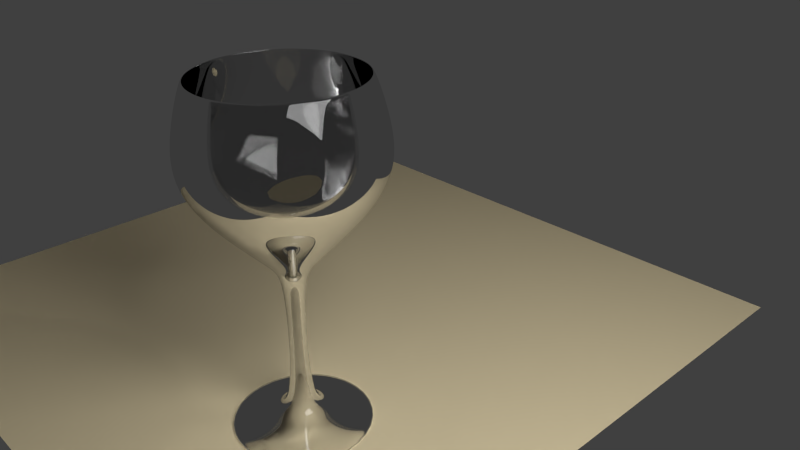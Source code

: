 # Source: GlassWine.blend  (saved by Blender 2.74.0; exported with 4.5.12 LTS)
import bpy
from mathutils import Matrix  # noqa: F401  (used for matrix-valued properties, if any)

bpy.ops.wm.read_factory_settings(use_empty=True)
scene = bpy.context.scene
scene.name = 'Scene'

# ---- collections
col_collection_1 = bpy.data.collections.new('Collection 1'); scene.collection.children.link(col_collection_1)

# ---- materials (node trees are filled in below, after node groups)
mat_material_001 = bpy.data.materials.new('Material.001')
mat_material_001.alpha_threshold = 0.0
mat_material_001.roughness = 0.5
mat_material_002 = bpy.data.materials.new('Material.002')
mat_material_002.alpha_threshold = 0.0
mat_material_002.roughness = 0.5
mat_material_005 = bpy.data.materials.new('Material.005')
mat_material_005.alpha_threshold = 0.0
mat_material_005.roughness = 0.5

# ---- material node trees
mat_material_001.use_nodes = True; mat_material_001.node_tree.nodes.clear()
_N = mat_material_001.node_tree.nodes; _L = mat_material_001.node_tree.links
n0 = _N.new('ShaderNodeOutputMaterial'); n0.name = 'Material Output'; n0.location = (300, 300)
n1 = _N.new('ShaderNodeEmission'); n1.name = 'Emission'; n1.location = (110, 300)
n1.inputs[0].default_value = (0.8, 0.8, 0.8, 1.0)
n1.inputs[1].default_value = 10.0
_L.new(n1.outputs[0], n0.inputs[0])
n0.is_active_output = True
mat_material_002.use_nodes = True; mat_material_002.node_tree.nodes.clear()
_N = mat_material_002.node_tree.nodes; _L = mat_material_002.node_tree.links
n0 = _N.new('ShaderNodeOutputMaterial'); n0.name = 'Material Output'; n0.location = (300, 300)
n1 = _N.new('ShaderNodeBsdfDiffuse'); n1.name = 'Diffuse BSDF'; n1.location = (10, 300)
n1.inputs[0].default_value = (0.6738, 0.5752, 0.3696, 1.0)
_L.new(n1.outputs[0], n0.inputs[0])
n0.is_active_output = True
mat_material_005.use_nodes = True; mat_material_005.node_tree.nodes.clear()
_N = mat_material_005.node_tree.nodes; _L = mat_material_005.node_tree.links
n0 = _N.new('ShaderNodeOutputMaterial'); n0.name = 'Material Output'; n0.location = (300, 300)
n1 = _N.new('ShaderNodeBsdfGlass'); n1.name = 'Glass BSDF'; n1.location = (100, 300)
n1.distribution = 'BECKMANN'
n1.inputs[0].default_value = (0.8, 0.8, 0.8, 1.0)
n1.inputs[2].default_value = 1.45
_L.new(n1.outputs[0], n0.inputs[0])
n0.is_active_output = True

# ---- world
world_world = bpy.data.worlds.new('World'); scene.world = world_world
world_world.color = (0.05088, 0.05088, 0.05088)
world_world.use_sun_shadow = False
world_world.sun_shadow_jitter_overblur = 0.0
world_world.cycles.sampling_method = 'MANUAL'
world_world.cycles.sample_map_resolution = 256

# ---- cameras
cam_camera = bpy.data.cameras.new('Camera')
cam_camera.clip_end = 100.0
cam_camera.lens = 35.0
cam_camera.sensor_width = 32.0
cam_camera.sensor_height = 18.0
cam_camera.ortho_scale = 7.314
cam_camera.dof.focus_distance = 0.0

# ---- lights
light_lamp = bpy.data.lights.new('Lamp', 'POINT')
light_lamp.transmission_factor = 0.0
light_lamp.cutoff_distance = 30.0
light_lamp.energy = 100.0
light_lamp.shadow_buffer_clip_start = 1.001
light_lamp.shadow_soft_size = 0.1
light_lamp.shadow_maximum_resolution = 0.006
light_lamp.use_absolute_resolution = True
light_lamp.cycles.use_multiple_importance_sampling = False

# ---- meshes
me_plane_002 = bpy.data.meshes.new('Plane.002')
me_plane_002.from_pydata([(-1.0, -1.0, 0.0), (1.0, -1.0, 0.0), (-1.0, 1.0, 0.0), (1.0, 1.0, 0.0)], [], [(0, 1, 3, 2)])
me_plane_002.materials.append(mat_material_001)
me_plane_002.use_remesh_preserve_volume = False
me_plane_002.use_remesh_preserve_attributes = False
me_plane_002.use_mirror_vertex_groups = False
me_plane_002.update()
me_plane_001 = bpy.data.meshes.new('Plane.001')
me_plane_001.from_pydata([(-1.0, -1.0, 0.0), (1.0, -1.0, 0.0), (-1.0, 1.0, 0.0), (1.0, 1.0, 0.0)], [], [(0, 1, 3, 2)])
me_plane_001.materials.append(mat_material_002)
me_plane_001.use_remesh_preserve_volume = False
me_plane_001.use_remesh_preserve_attributes = False
me_plane_001.use_mirror_vertex_groups = False
me_plane_001.update()
me_plane = bpy.data.meshes.new('Plane')
me_plane.from_pydata([], [], [])
me_plane.use_remesh_preserve_volume = False
me_plane.use_remesh_preserve_attributes = False
me_plane.use_mirror_vertex_groups = False
me_plane.update()
me_cylinder_001 = bpy.data.meshes.new('Cylinder.001')
me_cylinder_001.from_pydata([(9.381e-08, 0.21, -1.0), (1.306e-08, 0.89, 1.0), (0.04097, 0.206, -1.0), (0.1736, 0.8729, 1.0), (0.08036, 0.194, -1.0), (0.3406, 0.8223, 1.0), (0.1167, 0.1746, -1.0), (0.4945, 0.74, 1.0), (0.1485, 0.1485, -1.0), (0.6293, 0.6293, 1.0), (0.1746, 0.1167, -1.0), (0.74, 0.4945, 1.0), (0.194, 0.08036, -1.0), (0.8223, 0.3406, 1.0), (0.206, 0.04097, -1.0), (0.8729, 0.1736, 1.0), (0.21, 2.41e-07, -1.0), (0.89, 9.854e-08, 1.0), (0.206, -0.04097, -1.0), (0.8729, -0.1736, 1.0), (0.194, -0.08036, -1.0), (0.8223, -0.3406, 1.0), (0.1746, -0.1167, -1.0), (0.74, -0.4945, 1.0), (0.1485, -0.1485, -1.0), (0.6293, -0.6293, 1.0), (0.1167, -0.1746, -1.0), (0.4945, -0.74, 1.0), (0.08036, -0.194, -1.0), (0.3406, -0.8223, 1.0), (0.04097, -0.206, -1.0), (0.1736, -0.8729, 1.0), (2.538e-08, -0.21, -1.0), (-2.769e-07, -0.89, 1.0), (-0.04097, -0.206, -1.0), (-0.1736, -0.8729, 1.0), (-0.08036, -0.194, -1.0), (-0.3406, -0.8223, 1.0), (-0.1167, -0.1746, -1.0), (-0.4945, -0.74, 1.0), (-0.1485, -0.1485, -1.0), (-0.6293, -0.6293, 1.0), (-0.1746, -0.1167, -1.0), (-0.74, -0.4945, 1.0), (-0.194, -0.08036, -1.0), (-0.8223, -0.3406, 1.0), (-0.206, -0.04097, -1.0), (-0.8729, -0.1736, 1.0), (-0.21, 4.279e-07, -1.0), (-0.89, 8.907e-07, 1.0), (-0.206, 0.04097, -1.0), (-0.8729, 0.1736, 1.0), (-0.194, 0.08036, -1.0), (-0.8223, 0.3406, 1.0), (-0.1746, 0.1167, -1.0), (-0.74, 0.4945, 1.0), (-0.1485, 0.1485, -1.0), (-0.6293, 0.6293, 1.0), (-0.1167, 0.1746, -1.0), (-0.4945, 0.74, 1.0), (-0.08036, 0.194, -1.0), (-0.3406, 0.8223, 1.0), (-0.04097, 0.206, -1.0), (-0.1736, 0.8729, 1.0), (3.444e-08, 0.71, -0.5), (-1.033e-08, 1.087, 0.0), (-5.106e-09, 1.043, 0.5), (0.2035, 1.023, 0.5), (0.2121, 1.066, 0.0), (0.1385, 0.6964, -0.5), (0.3991, 0.9636, 0.5), (0.416, 1.004, 0.0), (0.2717, 0.656, -0.5), (0.5795, 0.8672, 0.5), (0.6039, 0.9038, 0.0), (0.3945, 0.5903, -0.5), (0.7375, 0.7375, 0.5), (0.7686, 0.7686, 0.0), (0.502, 0.502, -0.5), (0.8672, 0.5795, 0.5), (0.9038, 0.6039, 0.0), (0.5903, 0.3945, -0.5), (0.9636, 0.3991, 0.5), (1.004, 0.416, 0.0), (0.656, 0.2717, -0.5), (1.023, 0.2035, 0.5), (1.066, 0.2121, 0.0), (0.6964, 0.1385, -0.5), (1.043, 6.649e-08, 0.5), (1.087, 5.727e-08, 0.0), (0.71, 1.362e-07, -0.5), (1.023, -0.2035, 0.5), (1.066, -0.2121, 0.0), (0.6964, -0.1385, -0.5), (0.9636, -0.3991, 0.5), (1.004, -0.416, 0.0), (0.656, -0.2717, -0.5), (0.8672, -0.5795, 0.5), (0.9038, -0.6039, 0.0), (0.5903, -0.3945, -0.5), (0.7375, -0.7375, 0.5), (0.7686, -0.7686, 0.0), (0.502, -0.502, -0.5), (0.5795, -0.8672, 0.5), (0.6039, -0.9038, 0.0), (0.3945, -0.5903, -0.5), (0.3991, -0.9636, 0.5), (0.416, -1.004, 0.0), (0.2717, -0.656, -0.5), (0.2035, -1.023, 0.5), (0.2121, -1.066, 0.0), (0.1385, -0.6964, -0.5), (-3.45e-07, -1.043, 0.5), (-3.645e-07, -1.087, 0.0), (-1.969e-07, -0.71, -0.5), (-0.2035, -1.023, 0.5), (-0.2121, -1.066, 0.0), (-0.1385, -0.6964, -0.5), (-0.3991, -0.9636, 0.5), (-0.416, -1.004, 0.0), (-0.2717, -0.656, -0.5), (-0.5795, -0.8672, 0.5), (-0.6039, -0.9038, 0.0), (-0.3945, -0.5903, -0.5), (-0.7375, -0.7375, 0.5), (-0.7686, -0.7686, 0.0), (-0.502, -0.502, -0.5), (-0.8672, -0.5795, 0.5), (-0.9038, -0.6039, 0.0), (-0.5903, -0.3945, -0.5), (-0.9636, -0.3991, 0.5), (-1.004, -0.416, 0.0), (-0.656, -0.2717, -0.5), (-1.023, -0.2035, 0.5), (-1.066, -0.2121, 0.0), (-0.6964, -0.1385, -0.5), (-1.043, 9.949e-07, 0.5), (-1.087, 1.025e-06, 0.0), (-0.71, 7.682e-07, -0.5), (-1.023, 0.2035, 0.5), (-1.066, 0.2121, 0.0), (-0.6964, 0.1385, -0.5), (-0.9636, 0.3991, 0.5), (-1.004, 0.416, 0.0), (-0.656, 0.2717, -0.5), (-0.8672, 0.5795, 0.5), (-0.9038, 0.6039, 0.0), (-0.5903, 0.3945, -0.5), (-0.7375, 0.7375, 0.5), (-0.7686, 0.7686, 0.0), (-0.502, 0.502, -0.5), (-0.5795, 0.8672, 0.5), (-0.6039, 0.9038, 0.0), (-0.3945, 0.5903, -0.5), (-0.3991, 0.9636, 0.5), (-0.416, 1.004, 0.0), (-0.2717, 0.656, -0.5), (-0.2035, 1.023, 0.5), (-0.2121, 1.066, 0.0), (-0.1385, 0.6964, -0.5), (9.634e-08, 0.1997, -0.9019), (1.956e-08, 0.8463, 1.0), (0.03896, 0.1959, -0.9019), (0.1651, 0.8301, 1.0), (0.07642, 0.1845, -0.9019), (0.3239, 0.7819, 1.0), (0.1109, 0.166, -0.9019), (0.4702, 0.7037, 1.0), (0.1412, 0.1412, -0.9019), (0.5985, 0.5985, 1.0), (0.166, 0.1109, -0.9019), (0.7037, 0.4702, 1.0), (0.1845, 0.07642, -0.9019), (0.7819, 0.3239, 1.0), (0.1959, 0.03896, -0.9019), (0.8301, 0.1651, 1.0), (0.1997, 2.438e-07, -0.9019), (0.8463, 1.083e-07, 1.0), (0.1959, -0.03896, -0.9019), (0.8301, -0.1651, 1.0), (0.1845, -0.07642, -0.9019), (0.7819, -0.3239, 1.0), (0.166, -0.1109, -0.9019), (0.7037, -0.4702, 1.0), (0.1412, -0.1412, -0.9019), (0.5985, -0.5985, 1.0), (0.1109, -0.166, -0.9019), (0.4702, -0.7037, 1.0), (0.07642, -0.1845, -0.9019), (0.3239, -0.7819, 1.0), (0.03896, -0.1959, -0.9019), (0.1651, -0.8301, 1.0), (3.127e-08, -0.1997, -0.9019), (-2.562e-07, -0.8463, 1.0), (-0.03896, -0.1959, -0.9019), (-0.1651, -0.8301, 1.0), (-0.07642, -0.1845, -0.9019), (-0.3239, -0.7819, 1.0), (-0.1109, -0.166, -0.9019), (-0.4702, -0.7037, 1.0), (-0.1412, -0.1412, -0.9019), (-0.5985, -0.5985, 1.0), (-0.166, -0.1109, -0.9019), (-0.7037, -0.4702, 1.0), (-0.1845, -0.07642, -0.9019), (-0.7819, -0.3239, 1.0), (-0.1959, -0.03896, -0.9019), (-0.8301, -0.1651, 1.0), (-0.1997, 4.215e-07, -0.9019), (-0.8463, 8.616e-07, 1.0), (-0.1959, 0.03896, -0.9019), (-0.8301, 0.1651, 1.0), (-0.1845, 0.07642, -0.9019), (-0.7819, 0.3239, 1.0), (-0.166, 0.1109, -0.9019), (-0.7037, 0.4702, 1.0), (-0.1412, 0.1412, -0.9019), (-0.5985, 0.5985, 1.0), (-0.1109, 0.166, -0.9019), (-0.4702, 0.7037, 1.0), (-0.07642, 0.1845, -0.9019), (-0.3239, 0.7819, 1.0), (-0.03896, 0.1959, -0.9019), (-0.1651, 0.8301, 1.0), (3.988e-08, 0.6752, -0.4264), (-2.688e-09, 1.034, 0.04906), (2.28e-09, 0.9918, 0.5245), (0.1935, 0.9728, 0.5245), (0.2017, 1.014, 0.04906), (0.1317, 0.6622, -0.4264), (0.3796, 0.9163, 0.5245), (0.3956, 0.955, 0.04906), (0.2584, 0.6238, -0.4264), (0.551, 0.8247, 0.5245), (0.5743, 0.8595, 0.04906), (0.3751, 0.5614, -0.4264), (0.7013, 0.7013, 0.5245), (0.7309, 0.7309, 0.04906), (0.4774, 0.4774, -0.4264), (0.8247, 0.551, 0.5245), (0.8595, 0.5743, 0.04906), (0.5614, 0.3751, -0.4264), (0.9163, 0.3796, 0.5245), (0.955, 0.3956, 0.04906), (0.6238, 0.2584, -0.4264), (0.9728, 0.1935, 0.5245), (1.014, 0.2017, 0.04906), (0.6622, 0.1317, -0.4264), (0.9918, 7.783e-08, 0.5245), (1.034, 6.906e-08, 0.04906), (0.6752, 1.442e-07, -0.4264), (0.9728, -0.1935, 0.5245), (1.014, -0.2017, 0.04906), (0.6622, -0.1317, -0.4264), (0.9163, -0.3796, 0.5245), (0.955, -0.3956, 0.04906), (0.6238, -0.2584, -0.4264), (0.8247, -0.551, 0.5245), (0.8595, -0.5743, 0.04906), (0.5614, -0.3751, -0.4264), (0.7013, -0.7013, 0.5245), (0.7309, -0.7309, 0.04906), (0.4774, -0.4774, -0.4264), (0.551, -0.8247, 0.5245), (0.5743, -0.8595, 0.04906), (0.3751, -0.5614, -0.4264), (0.3796, -0.9163, 0.5245), (0.3956, -0.955, 0.04906), (0.2584, -0.6238, -0.4264), (0.1935, -0.9728, 0.5245), (0.2017, -1.014, 0.04906), (0.1317, -0.6622, -0.4264), (-3.209e-07, -0.9918, 0.5245), (-3.395e-07, -1.034, 0.04906), (-1.801e-07, -0.6752, -0.4264), (-0.1935, -0.9728, 0.5245), (-0.2017, -1.014, 0.04906), (-0.1317, -0.6622, -0.4264), (-0.3796, -0.9163, 0.5245), (-0.3956, -0.955, 0.04906), (-0.2584, -0.6238, -0.4264), (-0.551, -0.8247, 0.5245), (-0.5743, -0.8595, 0.04906), (-0.3751, -0.5614, -0.4264), (-0.7013, -0.7013, 0.5245), (-0.7309, -0.7309, 0.04906), (-0.4774, -0.4774, -0.4264), (-0.8247, -0.551, 0.5245), (-0.8595, -0.5743, 0.04906), (-0.5614, -0.3751, -0.4264), (-0.9163, -0.3796, 0.5245), (-0.955, -0.3956, 0.04906), (-0.6238, -0.2584, -0.4264), (-0.9728, -0.1935, 0.5245), (-1.014, -0.2017, 0.04906), (-0.6622, -0.1317, -0.4264), (-0.9918, 9.607e-07, 0.5245), (-1.034, 9.891e-07, 0.04906), (-0.6752, 7.451e-07, -0.4264), (-0.9728, 0.1935, 0.5245), (-1.014, 0.2017, 0.04906), (-0.6622, 0.1317, -0.4264), (-0.9163, 0.3796, 0.5245), (-0.955, 0.3956, 0.04906), (-0.6238, 0.2584, -0.4264), (-0.8247, 0.551, 0.5245), (-0.8595, 0.5743, 0.04906), (-0.5614, 0.3751, -0.4264), (-0.7013, 0.7013, 0.5245), (-0.7309, 0.7309, 0.04906), (-0.4774, 0.4774, -0.4264), (-0.551, 0.8247, 0.5245), (-0.5743, 0.8595, 0.04906), (-0.3751, 0.5614, -0.4264), (-0.3796, 0.9163, 0.5245), (-0.3956, 0.955, 0.04906), (-0.2584, 0.6238, -0.4264), (-0.1935, 0.9728, 0.5245), (-0.2017, 1.014, 0.04906), (-0.1317, 0.6622, -0.4264), (1.101e-07, 0.09072, -1.183), (0.0177, 0.08898, -1.183), (0.03472, 0.08381, -1.183), (0.0504, 0.07543, -1.183), (0.06415, 0.06415, -1.183), (0.07543, 0.0504, -1.183), (0.08381, 0.03472, -1.183), (0.08898, 0.0177, -1.183), (0.09072, 2.67e-07, -1.183), (0.08898, -0.0177, -1.183), (0.08381, -0.03472, -1.183), (0.07543, -0.0504, -1.183), (0.06415, -0.06415, -1.183), (0.0504, -0.07543, -1.183), (0.03472, -0.08381, -1.183), (0.0177, -0.08898, -1.183), (8.053e-08, -0.09072, -1.183), (-0.0177, -0.08898, -1.183), (-0.03472, -0.08381, -1.183), (-0.0504, -0.07543, -1.183), (-0.06415, -0.06415, -1.183), (-0.07543, -0.0504, -1.183), (-0.08381, -0.03472, -1.183), (-0.08898, -0.0177, -1.183), (-0.09072, 3.478e-07, -1.183), (-0.08898, 0.0177, -1.183), (-0.08381, 0.03472, -1.183), (-0.07543, 0.0504, -1.183), (-0.06415, 0.06415, -1.183), (-0.0504, 0.07543, -1.183), (-0.03472, 0.08381, -1.183), (-0.0177, 0.08898, -1.183), (1.101e-07, 0.09072, -2.683), (0.0177, 0.08898, -2.683), (0.03472, 0.08381, -2.683), (0.0504, 0.07543, -2.683), (0.06415, 0.06415, -2.683), (0.07543, 0.0504, -2.683), (0.08381, 0.03472, -2.683), (0.08898, 0.0177, -2.683), (0.09072, 2.67e-07, -2.683), (0.08898, -0.0177, -2.683), (0.08381, -0.03472, -2.683), (0.07543, -0.0504, -2.683), (0.06415, -0.06415, -2.683), (0.0504, -0.07543, -2.683), (0.03472, -0.08381, -2.683), (0.0177, -0.08898, -2.683), (8.053e-08, -0.09072, -2.683), (-0.0177, -0.08898, -2.683), (-0.03472, -0.08381, -2.683), (-0.0504, -0.07543, -2.683), (-0.06415, -0.06415, -2.683), (-0.07543, -0.0504, -2.683), (-0.08381, -0.03472, -2.683), (-0.08898, -0.0177, -2.683), (-0.09072, 3.478e-07, -2.683), (-0.08898, 0.0177, -2.683), (-0.08381, 0.03472, -2.683), (-0.07543, 0.0504, -2.683), (-0.06415, 0.06415, -2.683), (-0.0504, 0.07543, -2.683), (-0.03472, 0.08381, -2.683), (-0.0177, 0.08898, -2.683), (1.13e-07, 0.3103, -2.783), (0.06053, 0.3043, -2.783), (0.1187, 0.2866, -2.783), (0.1724, 0.258, -2.783), (0.2194, 0.2194, -2.783), (0.258, 0.1724, -2.783), (0.2866, 0.1187, -2.783), (0.3043, 0.06053, -2.783), (0.3103, 2.236e-07, -2.783), (0.3043, -0.06053, -2.783), (0.2866, -0.1187, -2.783), (0.258, -0.1724, -2.783), (0.2194, -0.2194, -2.783), (0.1724, -0.258, -2.783), (0.1187, -0.2866, -2.783), (0.06053, -0.3043, -2.783), (1.186e-08, -0.3103, -2.783), (-0.06053, -0.3043, -2.783), (-0.1187, -0.2866, -2.783), (-0.1724, -0.258, -2.783), (-0.2194, -0.2194, -2.783), (-0.258, -0.1724, -2.783), (-0.2866, -0.1187, -2.783), (-0.3043, -0.06053, -2.783), (-0.3103, 4.998e-07, -2.783), (-0.3043, 0.06053, -2.783), (-0.2866, 0.1187, -2.783), (-0.258, 0.1724, -2.783), (-0.2194, 0.2194, -2.783), (-0.1724, 0.258, -2.783), (-0.1187, 0.2866, -2.783), (-0.06053, 0.3043, -2.783), (9.515e-08, 0.8067, -2.883), (0.1574, 0.7912, -2.883), (0.3087, 0.7453, -2.883), (0.4482, 0.6707, -2.883), (0.5704, 0.5704, -2.883), (0.6707, 0.4482, -2.883), (0.7453, 0.3087, -2.883), (0.7912, 0.1574, -2.883), (0.8067, 1.254e-07, -2.883), (0.7912, -0.1574, -2.883), (0.7453, -0.3087, -2.883), (0.6707, -0.4482, -2.883), (0.5704, -0.5704, -2.883), (0.4482, -0.6707, -2.883), (0.3087, -0.7453, -2.883), (0.1574, -0.7912, -2.883), (-1.677e-07, -0.8067, -2.883), (-0.1574, -0.7912, -2.883), (-0.3087, -0.7453, -2.883), (-0.4482, -0.6707, -2.883), (-0.5704, -0.5704, -2.883), (-0.6707, -0.4482, -2.883), (-0.7453, -0.3087, -2.883), (-0.7912, -0.1574, -2.883), (-0.8067, 8.434e-07, -2.883), (-0.7912, 0.1574, -2.883), (-0.7453, 0.3087, -2.883), (-0.6707, 0.4482, -2.883), (-0.5704, 0.5704, -2.883), (-0.4482, 0.6707, -2.883), (-0.3087, 0.7453, -2.883), (-0.1574, 0.7912, -2.883), (9.515e-08, 0.8067, -2.983), (0.1574, 0.7912, -2.983), (0.3087, 0.7453, -2.983), (0.4482, 0.6707, -2.983), (0.5704, 0.5704, -2.983), (0.6707, 0.4482, -2.983), (0.7453, 0.3087, -2.983), (0.7912, 0.1574, -2.983), (0.8067, 1.254e-07, -2.983), (0.7912, -0.1574, -2.983), (0.7453, -0.3087, -2.983), (0.6707, -0.4482, -2.983), (0.5704, -0.5704, -2.983), (0.4482, -0.6707, -2.983), (0.3087, -0.7453, -2.983), (0.1574, -0.7912, -2.983), (-1.677e-07, -0.8067, -2.983), (-0.1574, -0.7912, -2.983), (-0.3087, -0.7453, -2.983), (-0.4482, -0.6707, -2.983), (-0.5704, -0.5704, -2.983), (-0.6707, -0.4482, -2.983), (-0.7453, -0.3087, -2.983), (-0.7912, -0.1574, -2.983), (-0.8067, 8.434e-07, -2.983), (-0.7912, 0.1574, -2.983), (-0.7453, 0.3087, -2.983), (-0.6707, 0.4482, -2.983), (-0.5704, 0.5704, -2.983), (-0.4482, 0.6707, -2.983), (-0.3087, 0.7453, -2.983), (-0.1574, 0.7912, -2.983)], [], [(66, 67, 3, 1), (67, 70, 5, 3), (70, 73, 7, 5), (73, 76, 9, 7), (76, 79, 11, 9), (79, 82, 13, 11), (82, 85, 15, 13), (85, 88, 17, 15), (88, 91, 19, 17), (91, 94, 21, 19), (94, 97, 23, 21), (97, 100, 25, 23), (100, 103, 27, 25), (103, 106, 29, 27), (106, 109, 31, 29), (109, 112, 33, 31), (112, 115, 35, 33), (115, 118, 37, 35), (118, 121, 39, 37), (121, 124, 41, 39), (124, 127, 43, 41), (127, 130, 45, 43), (130, 133, 47, 45), (133, 136, 49, 47), (136, 139, 51, 49), (139, 142, 53, 51), (142, 145, 55, 53), (145, 148, 57, 55), (148, 151, 59, 57), (151, 154, 61, 59), (345, 344, 376, 377), (157, 66, 1, 63), (154, 157, 63, 61), (0, 62, 351, 320), (60, 62, 159, 156), (156, 159, 158, 155), (155, 158, 157, 154), (62, 0, 64, 159), (159, 64, 65, 158), (158, 65, 66, 157), (58, 60, 156, 153), (153, 156, 155, 152), (152, 155, 154, 151), (56, 58, 153, 150), (150, 153, 152, 149), (149, 152, 151, 148), (54, 56, 150, 147), (147, 150, 149, 146), (146, 149, 148, 145), (52, 54, 147, 144), (144, 147, 146, 143), (143, 146, 145, 142), (50, 52, 144, 141), (141, 144, 143, 140), (140, 143, 142, 139), (48, 50, 141, 138), (138, 141, 140, 137), (137, 140, 139, 136), (46, 48, 138, 135), (135, 138, 137, 134), (134, 137, 136, 133), (44, 46, 135, 132), (132, 135, 134, 131), (131, 134, 133, 130), (42, 44, 132, 129), (129, 132, 131, 128), (128, 131, 130, 127), (40, 42, 129, 126), (126, 129, 128, 125), (125, 128, 127, 124), (38, 40, 126, 123), (123, 126, 125, 122), (122, 125, 124, 121), (36, 38, 123, 120), (120, 123, 122, 119), (119, 122, 121, 118), (34, 36, 120, 117), (117, 120, 119, 116), (116, 119, 118, 115), (32, 34, 117, 114), (114, 117, 116, 113), (113, 116, 115, 112), (30, 32, 114, 111), (111, 114, 113, 110), (110, 113, 112, 109), (28, 30, 111, 108), (108, 111, 110, 107), (107, 110, 109, 106), (26, 28, 108, 105), (105, 108, 107, 104), (104, 107, 106, 103), (24, 26, 105, 102), (102, 105, 104, 101), (101, 104, 103, 100), (22, 24, 102, 99), (99, 102, 101, 98), (98, 101, 100, 97), (20, 22, 99, 96), (96, 99, 98, 95), (95, 98, 97, 94), (18, 20, 96, 93), (93, 96, 95, 92), (92, 95, 94, 91), (16, 18, 93, 90), (90, 93, 92, 89), (89, 92, 91, 88), (14, 16, 90, 87), (87, 90, 89, 86), (86, 89, 88, 85), (12, 14, 87, 84), (84, 87, 86, 83), (83, 86, 85, 82), (10, 12, 84, 81), (81, 84, 83, 80), (80, 83, 82, 79), (8, 10, 81, 78), (78, 81, 80, 77), (77, 80, 79, 76), (6, 8, 78, 75), (75, 78, 77, 74), (74, 77, 76, 73), (4, 6, 75, 72), (72, 75, 74, 71), (71, 74, 73, 70), (2, 4, 72, 69), (69, 72, 71, 68), (68, 71, 70, 67), (0, 2, 69, 64), (64, 69, 68, 65), (65, 68, 67, 66), (226, 161, 163, 227), (227, 163, 165, 230), (230, 165, 167, 233), (233, 167, 169, 236), (236, 169, 171, 239), (239, 171, 173, 242), (242, 173, 175, 245), (245, 175, 177, 248), (248, 177, 179, 251), (251, 179, 181, 254), (254, 181, 183, 257), (257, 183, 185, 260), (260, 185, 187, 263), (263, 187, 189, 266), (266, 189, 191, 269), (269, 191, 193, 272), (272, 193, 195, 275), (275, 195, 197, 278), (278, 197, 199, 281), (281, 199, 201, 284), (284, 201, 203, 287), (287, 203, 205, 290), (290, 205, 207, 293), (293, 207, 209, 296), (296, 209, 211, 299), (299, 211, 213, 302), (302, 213, 215, 305), (305, 215, 217, 308), (308, 217, 219, 311), (311, 219, 221, 314), (42, 40, 340, 341), (317, 223, 161, 226), (314, 221, 223, 317), (160, 162, 164, 166, 168, 170, 172, 174, 176, 178, 180, 182, 184, 186, 188, 190, 192, 194, 196, 198, 200, 202, 204, 206, 208, 210, 212, 214, 216, 218, 220, 222), (220, 316, 319, 222), (316, 315, 318, 319), (315, 314, 317, 318), (222, 319, 224, 160), (319, 318, 225, 224), (318, 317, 226, 225), (218, 313, 316, 220), (313, 312, 315, 316), (312, 311, 314, 315), (216, 310, 313, 218), (310, 309, 312, 313), (309, 308, 311, 312), (214, 307, 310, 216), (307, 306, 309, 310), (306, 305, 308, 309), (212, 304, 307, 214), (304, 303, 306, 307), (303, 302, 305, 306), (210, 301, 304, 212), (301, 300, 303, 304), (300, 299, 302, 303), (208, 298, 301, 210), (298, 297, 300, 301), (297, 296, 299, 300), (206, 295, 298, 208), (295, 294, 297, 298), (294, 293, 296, 297), (204, 292, 295, 206), (292, 291, 294, 295), (291, 290, 293, 294), (202, 289, 292, 204), (289, 288, 291, 292), (288, 287, 290, 291), (200, 286, 289, 202), (286, 285, 288, 289), (285, 284, 287, 288), (198, 283, 286, 200), (283, 282, 285, 286), (282, 281, 284, 285), (196, 280, 283, 198), (280, 279, 282, 283), (279, 278, 281, 282), (194, 277, 280, 196), (277, 276, 279, 280), (276, 275, 278, 279), (192, 274, 277, 194), (274, 273, 276, 277), (273, 272, 275, 276), (190, 271, 274, 192), (271, 270, 273, 274), (270, 269, 272, 273), (188, 268, 271, 190), (268, 267, 270, 271), (267, 266, 269, 270), (186, 265, 268, 188), (265, 264, 267, 268), (264, 263, 266, 267), (184, 262, 265, 186), (262, 261, 264, 265), (261, 260, 263, 264), (182, 259, 262, 184), (259, 258, 261, 262), (258, 257, 260, 261), (180, 256, 259, 182), (256, 255, 258, 259), (255, 254, 257, 258), (178, 253, 256, 180), (253, 252, 255, 256), (252, 251, 254, 255), (176, 250, 253, 178), (250, 249, 252, 253), (249, 248, 251, 252), (174, 247, 250, 176), (247, 246, 249, 250), (246, 245, 248, 249), (172, 244, 247, 174), (244, 243, 246, 247), (243, 242, 245, 246), (170, 241, 244, 172), (241, 240, 243, 244), (240, 239, 242, 243), (168, 238, 241, 170), (238, 237, 240, 241), (237, 236, 239, 240), (166, 235, 238, 168), (235, 234, 237, 238), (234, 233, 236, 237), (164, 232, 235, 166), (232, 231, 234, 235), (231, 230, 233, 234), (162, 229, 232, 164), (229, 228, 231, 232), (228, 227, 230, 231), (160, 224, 229, 162), (224, 225, 228, 229), (225, 226, 227, 228), (20, 18, 329, 330), (48, 46, 343, 344), (4, 2, 321, 322), (26, 24, 332, 333), (54, 52, 346, 347), (10, 8, 324, 325), (32, 30, 335, 336), (60, 58, 349, 350), (38, 36, 338, 339), (2, 0, 320, 321), (16, 14, 327, 328), (44, 42, 341, 342), (22, 20, 330, 331), (50, 48, 344, 345), (6, 4, 322, 323), (28, 26, 333, 334), (56, 54, 347, 348), (34, 32, 336, 337), (12, 10, 325, 326), (62, 60, 350, 351), (40, 38, 339, 340), (18, 16, 328, 329), (46, 44, 342, 343), (24, 22, 331, 332), (52, 50, 345, 346), (8, 6, 323, 324), (30, 28, 334, 335), (58, 56, 348, 349), (36, 34, 337, 338), (14, 12, 326, 327), (379, 378, 410, 411), (323, 322, 354, 355), (334, 333, 365, 366), (343, 342, 374, 375), (321, 320, 352, 353), (332, 331, 363, 364), (320, 351, 383, 352), (341, 340, 372, 373), (330, 329, 361, 362), (350, 349, 381, 382), (339, 338, 370, 371), (328, 327, 359, 360), (348, 347, 379, 380), (337, 336, 368, 369), (326, 325, 357, 358), (346, 345, 377, 378), (324, 323, 355, 356), (335, 334, 366, 367), (344, 343, 375, 376), (322, 321, 353, 354), (333, 332, 364, 365), (342, 341, 373, 374), (331, 330, 362, 363), (351, 350, 382, 383), (340, 339, 371, 372), (329, 328, 360, 361), (349, 348, 380, 381), (338, 337, 369, 370), (327, 326, 358, 359), (347, 346, 378, 379), (325, 324, 356, 357), (336, 335, 367, 368), (413, 412, 444, 445), (357, 356, 388, 389), (368, 367, 399, 400), (377, 376, 408, 409), (355, 354, 386, 387), (366, 365, 397, 398), (375, 374, 406, 407), (353, 352, 384, 385), (364, 363, 395, 396), (352, 383, 415, 384), (373, 372, 404, 405), (362, 361, 393, 394), (382, 381, 413, 414), (371, 370, 402, 403), (360, 359, 391, 392), (380, 379, 411, 412), (369, 368, 400, 401), (358, 357, 389, 390), (378, 377, 409, 410), (356, 355, 387, 388), (367, 366, 398, 399), (376, 375, 407, 408), (354, 353, 385, 386), (365, 364, 396, 397), (374, 373, 405, 406), (363, 362, 394, 395), (383, 382, 414, 415), (372, 371, 403, 404), (361, 360, 392, 393), (381, 380, 412, 413), (370, 369, 401, 402), (359, 358, 390, 391), (447, 446, 478, 479), (402, 401, 433, 434), (391, 390, 422, 423), (411, 410, 442, 443), (389, 388, 420, 421), (400, 399, 431, 432), (409, 408, 440, 441), (387, 386, 418, 419), (398, 397, 429, 430), (407, 406, 438, 439), (385, 384, 416, 417), (396, 395, 427, 428), (384, 415, 447, 416), (405, 404, 436, 437), (394, 393, 425, 426), (414, 413, 445, 446), (403, 402, 434, 435), (392, 391, 423, 424), (412, 411, 443, 444), (401, 400, 432, 433), (390, 389, 421, 422), (410, 409, 441, 442), (388, 387, 419, 420), (399, 398, 430, 431), (408, 407, 439, 440), (386, 385, 417, 418), (397, 396, 428, 429), (406, 405, 437, 438), (395, 394, 426, 427), (415, 414, 446, 447), (404, 403, 435, 436), (393, 392, 424, 425), (448, 479, 478, 477, 476, 475, 474, 473, 472, 471, 470, 469, 468, 467, 466, 465, 464, 463, 462, 461, 460, 459, 458, 457, 456, 455, 454, 453, 452, 451, 450, 449), (436, 435, 467, 468), (425, 424, 456, 457), (445, 444, 476, 477), (434, 433, 465, 466), (423, 422, 454, 455), (443, 442, 474, 475), (421, 420, 452, 453), (432, 431, 463, 464), (441, 440, 472, 473), (419, 418, 450, 451), (430, 429, 461, 462), (439, 438, 470, 471), (417, 416, 448, 449), (428, 427, 459, 460), (416, 447, 479, 448), (437, 436, 468, 469), (426, 425, 457, 458), (446, 445, 477, 478), (435, 434, 466, 467), (424, 423, 455, 456), (444, 443, 475, 476), (433, 432, 464, 465), (422, 421, 453, 454), (442, 441, 473, 474), (420, 419, 451, 452), (431, 430, 462, 463), (440, 439, 471, 472), (418, 417, 449, 450), (429, 428, 460, 461), (438, 437, 469, 470), (427, 426, 458, 459), (39, 41, 201, 199), (41, 43, 203, 201), (43, 45, 205, 203), (37, 39, 199, 197), (35, 37, 197, 195), (33, 35, 195, 193), (31, 33, 193, 191), (29, 31, 191, 189), (27, 29, 189, 187), (25, 27, 187, 185), (23, 25, 185, 183), (21, 23, 183, 181), (19, 21, 181, 179), (15, 17, 177, 175), (17, 19, 179, 177), (13, 15, 175, 173), (11, 13, 173, 171), (9, 11, 171, 169), (7, 9, 169, 167), (5, 7, 167, 165), (3, 5, 165, 163), (1, 3, 163, 161), (63, 1, 161, 223), (61, 63, 223, 221), (59, 61, 221, 219), (57, 59, 219, 217), (55, 57, 217, 215), (53, 55, 215, 213), (51, 53, 213, 211), (49, 51, 211, 209), (47, 49, 209, 207), (45, 47, 207, 205)])
me_cylinder_001.polygons.foreach_set('use_smooth', [True] * 450)
me_cylinder_001.materials.append(mat_material_005)
me_cylinder_001.use_remesh_preserve_volume = False
me_cylinder_001.use_remesh_preserve_attributes = False
me_cylinder_001.use_mirror_vertex_groups = False
me_cylinder_001.update()

# ---- objects
ob_plane_002 = bpy.data.objects.new('Plane.002', me_plane_002)
ob_plane_001 = bpy.data.objects.new('Plane.001', me_plane_001)
ob_plane = bpy.data.objects.new('Plane', me_plane)
ob_lamp = bpy.data.objects.new('Lamp', light_lamp)
ob_camera = bpy.data.objects.new('Camera', cam_camera)
ob_glass_001 = bpy.data.objects.new('Glass.001', me_cylinder_001)

# ---- transforms, parenting, visibility, modifiers, constraints
ob_plane_002.location = (7.548, -2.518, 6.155)
ob_plane_002.rotation_euler = (-0.5268, 0.6886, -0.7412)
ob_plane_002.scale = (2.515, 2.515, 2.515)
ob_plane_002.lineart.crease_threshold = 0.0
ob_plane_001.location = (-0.6696, -0.4187, -0.8762)
ob_plane_001.scale = (-4.169, -4.169, -4.169)
ob_plane_001.lineart.crease_threshold = 0.0
ob_plane.location = (1.514, 1.385, -1.597)
ob_plane.lineart.crease_threshold = 0.0
ob_lamp.location = (4.076, 1.005, 5.904)
ob_lamp.rotation_euler = (0.6503, 0.05522, 1.866)
ob_lamp.lock_rotations_4d = False
ob_lamp.empty_display_type = 'ARROWS'
ob_lamp.color = (0.0, 0.0, 0.0, 0.0)
ob_lamp.lineart.crease_threshold = 0.0
ob_camera.location = (7.481, -6.508, 5.344)
ob_camera.rotation_euler = (1.109, 0.01082, 0.8149)
ob_camera.lock_rotations_4d = False
ob_camera.empty_display_type = 'ARROWS'
ob_camera.color = (0.0, 0.0, 0.0, 0.0)
ob_camera.display_type = 'WIRE'
ob_camera.lineart.crease_threshold = 0.0
ob_glass_001.location = (1.067, -2.021, 2.058)
ob_glass_001.lineart.crease_threshold = 0.0
_m = ob_glass_001.modifiers.new('Subsurf', 'SUBSURF')
_m.uv_smooth = 'PRESERVE_CORNERS'
_m.levels = 3
_m.render_levels = 3
_m.show_only_control_edges = False

# ---- collection membership
col_collection_1.objects.link(ob_plane_002)
col_collection_1.objects.link(ob_plane_001)
col_collection_1.objects.link(ob_plane)
col_collection_1.objects.link(ob_lamp)
col_collection_1.objects.link(ob_camera)
col_collection_1.objects.link(ob_glass_001)

# ---- scene / render settings (as saved in the file)
scene.camera = ob_camera
scene.frame_start = 1; scene.frame_end = 250; scene.frame_set(1)
scene.render.engine = 'CYCLES'
scene.render.resolution_percentage = 50
scene.render.dither_intensity = 0.0
scene.cycles.use_denoising = False
scene.cycles.samples = 60
scene.cycles.sampling_pattern = 'TABULATED_SOBOL'
scene.cycles.light_sampling_threshold = 0.0
scene.cycles.use_adaptive_sampling = False
scene.cycles.use_light_tree = False
scene.cycles.blur_glossy = 0.0
scene.cycles.pixel_filter_type = 'GAUSSIAN'
scene.cycles.seed = 1
scene.cycles.sample_clamp_indirect = 0.0
scene.view_settings.view_transform = 'Standard'
bpy.context.view_layer.update()
